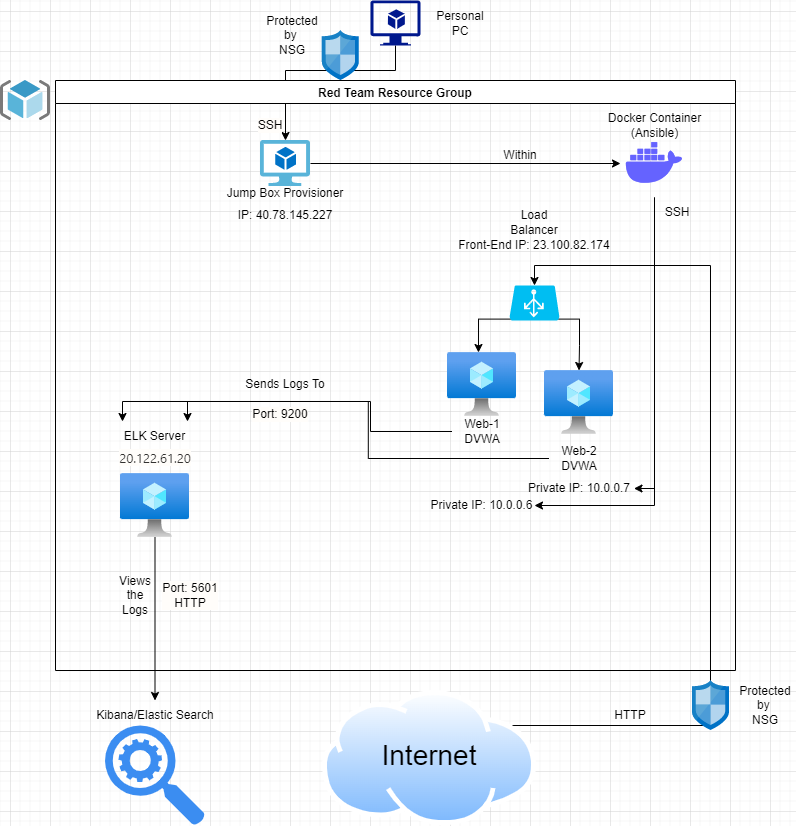

The diagram above was exported from draw.io. Its source (the exported page's mxGraphModel, read from the mxfile embedded in the PNG):
<mxGraphModel dx="1422" dy="794" grid="1" gridSize="10" guides="1" tooltips="1" connect="1" arrows="1" fold="1" page="1" pageScale="1" pageWidth="850" pageHeight="1100" math="0" shadow="0">
  <root>
    <mxCell id="0" />
    <mxCell id="1" parent="0" />
    <mxCell id="3aVnkEs2RgzMBYnyBnQv-4" style="edgeStyle=orthogonalEdgeStyle;rounded=0;orthogonalLoop=1;jettySize=auto;html=1;exitX=0.5;exitY=0;exitDx=0;exitDy=0;entryX=0.5;entryY=0;entryDx=0;entryDy=0;entryPerimeter=0;fontSize=28;" parent="1" source="3aVnkEs2RgzMBYnyBnQv-3" target="qa4XUULwrUIXrWmNBuIN-4" edge="1">
      <mxGeometry relative="1" as="geometry">
        <Array as="points">
          <mxPoint x="740" y="754" />
          <mxPoint x="740" y="294" />
          <mxPoint x="564" y="294" />
        </Array>
      </mxGeometry>
    </mxCell>
    <mxCell id="qa4XUULwrUIXrWmNBuIN-2" value="" style="sketch=0;aspect=fixed;html=1;points=[];align=center;image;fontSize=12;image=img/lib/mscae/ResourceGroup.svg;" parent="1" vertex="1">
      <mxGeometry x="30" y="109" width="50" height="40" as="geometry" />
    </mxCell>
    <mxCell id="LGdpRGj47Pj2Nt_oKl0D-3" style="edgeStyle=orthogonalEdgeStyle;rounded=0;orthogonalLoop=1;jettySize=auto;html=1;exitX=0.5;exitY=1;exitDx=0;exitDy=0;exitPerimeter=0;" edge="1" parent="1" source="qa4XUULwrUIXrWmNBuIN-10" target="qa4XUULwrUIXrWmNBuIN-8">
      <mxGeometry relative="1" as="geometry">
        <Array as="points">
          <mxPoint x="425" y="99" />
          <mxPoint x="315" y="99" />
        </Array>
      </mxGeometry>
    </mxCell>
    <mxCell id="qa4XUULwrUIXrWmNBuIN-10" value="" style="sketch=0;aspect=fixed;pointerEvents=1;shadow=0;dashed=0;html=1;strokeColor=none;labelPosition=center;verticalLabelPosition=bottom;verticalAlign=top;align=center;fillColor=#00188D;shape=mxgraph.azure.virtual_machine_feature" parent="1" vertex="1">
      <mxGeometry x="400" y="29" width="50" height="45" as="geometry" />
    </mxCell>
    <mxCell id="qa4XUULwrUIXrWmNBuIN-11" value="Red Team Resource Group" style="swimlane;" parent="1" vertex="1">
      <mxGeometry x="85" y="109" width="680" height="590" as="geometry">
        <mxRectangle x="85" y="80" width="190" height="23" as="alternateBounds" />
      </mxGeometry>
    </mxCell>
    <mxCell id="qa4XUULwrUIXrWmNBuIN-15" style="edgeStyle=orthogonalEdgeStyle;rounded=0;orthogonalLoop=1;jettySize=auto;html=1;exitX=0.02;exitY=0.96;exitDx=0;exitDy=0;exitPerimeter=0;entryX=0.449;entryY=0;entryDx=0;entryDy=0;entryPerimeter=0;" parent="qa4XUULwrUIXrWmNBuIN-11" source="qa4XUULwrUIXrWmNBuIN-4" target="qa4XUULwrUIXrWmNBuIN-5" edge="1">
      <mxGeometry relative="1" as="geometry" />
    </mxCell>
    <mxCell id="qa4XUULwrUIXrWmNBuIN-16" style="edgeStyle=orthogonalEdgeStyle;rounded=0;orthogonalLoop=1;jettySize=auto;html=1;exitX=0.98;exitY=0.96;exitDx=0;exitDy=0;exitPerimeter=0;" parent="qa4XUULwrUIXrWmNBuIN-11" source="qa4XUULwrUIXrWmNBuIN-4" target="qa4XUULwrUIXrWmNBuIN-6" edge="1">
      <mxGeometry relative="1" as="geometry" />
    </mxCell>
    <mxCell id="qa4XUULwrUIXrWmNBuIN-4" value="" style="verticalLabelPosition=bottom;html=1;verticalAlign=top;align=center;strokeColor=none;fillColor=#00BEF2;shape=mxgraph.azure.azure_load_balancer;" parent="qa4XUULwrUIXrWmNBuIN-11" vertex="1">
      <mxGeometry x="454" y="205" width="50" height="35" as="geometry" />
    </mxCell>
    <mxCell id="qa4XUULwrUIXrWmNBuIN-24" value="" style="edgeStyle=orthogonalEdgeStyle;rounded=0;orthogonalLoop=1;jettySize=auto;html=1;" parent="qa4XUULwrUIXrWmNBuIN-11" source="qa4XUULwrUIXrWmNBuIN-8" target="qa4XUULwrUIXrWmNBuIN-9" edge="1">
      <mxGeometry relative="1" as="geometry" />
    </mxCell>
    <mxCell id="qa4XUULwrUIXrWmNBuIN-8" value="" style="sketch=0;aspect=fixed;html=1;points=[];align=center;image;fontSize=12;image=img/lib/mscae/Virtual_Machine_2.svg;" parent="qa4XUULwrUIXrWmNBuIN-11" vertex="1">
      <mxGeometry x="205" y="60" width="50" height="46" as="geometry" />
    </mxCell>
    <mxCell id="qa4XUULwrUIXrWmNBuIN-31" style="edgeStyle=orthogonalEdgeStyle;rounded=0;orthogonalLoop=1;jettySize=auto;html=1;exitX=0.5;exitY=1;exitDx=0;exitDy=0;entryX=1;entryY=0.5;entryDx=0;entryDy=0;" parent="qa4XUULwrUIXrWmNBuIN-11" source="qa4XUULwrUIXrWmNBuIN-9" target="qa4XUULwrUIXrWmNBuIN-30" edge="1">
      <mxGeometry relative="1" as="geometry" />
    </mxCell>
    <mxCell id="qa4XUULwrUIXrWmNBuIN-32" style="edgeStyle=orthogonalEdgeStyle;rounded=0;orthogonalLoop=1;jettySize=auto;html=1;exitX=0.5;exitY=1;exitDx=0;exitDy=0;entryX=1;entryY=0.5;entryDx=0;entryDy=0;" parent="qa4XUULwrUIXrWmNBuIN-11" source="qa4XUULwrUIXrWmNBuIN-9" target="qa4XUULwrUIXrWmNBuIN-28" edge="1">
      <mxGeometry relative="1" as="geometry" />
    </mxCell>
    <mxCell id="qa4XUULwrUIXrWmNBuIN-9" value="" style="shape=image;html=1;verticalAlign=top;verticalLabelPosition=bottom;labelBackgroundColor=#ffffff;imageAspect=0;aspect=fixed;image=https://cdn1.iconfinder.com/data/icons/unicons-line-vol-3/24/docker-128.png" parent="qa4XUULwrUIXrWmNBuIN-11" vertex="1">
      <mxGeometry x="565" y="49" width="68" height="68" as="geometry" />
    </mxCell>
    <mxCell id="qa4XUULwrUIXrWmNBuIN-5" value="" style="aspect=fixed;html=1;points=[];align=center;image;fontSize=12;image=img/lib/azure2/compute/Virtual_Machine.svg;" parent="qa4XUULwrUIXrWmNBuIN-11" vertex="1">
      <mxGeometry x="392" y="272" width="69" height="64" as="geometry" />
    </mxCell>
    <mxCell id="qa4XUULwrUIXrWmNBuIN-6" value="" style="aspect=fixed;html=1;points=[];align=center;image;fontSize=12;image=img/lib/azure2/compute/Virtual_Machine.svg;" parent="qa4XUULwrUIXrWmNBuIN-11" vertex="1">
      <mxGeometry x="489" y="290" width="69" height="64" as="geometry" />
    </mxCell>
    <mxCell id="qa4XUULwrUIXrWmNBuIN-14" value="Jump Box Provisioner" style="text;html=1;strokeColor=none;fillColor=none;align=center;verticalAlign=middle;whiteSpace=wrap;rounded=0;" parent="qa4XUULwrUIXrWmNBuIN-11" vertex="1">
      <mxGeometry x="165" y="98" width="130" height="30" as="geometry" />
    </mxCell>
    <mxCell id="qa4XUULwrUIXrWmNBuIN-20" value="Load Balancer" style="text;html=1;strokeColor=none;fillColor=none;align=center;verticalAlign=middle;whiteSpace=wrap;rounded=0;" parent="qa4XUULwrUIXrWmNBuIN-11" vertex="1">
      <mxGeometry x="449" y="127" width="60" height="30" as="geometry" />
    </mxCell>
    <mxCell id="LGdpRGj47Pj2Nt_oKl0D-10" style="edgeStyle=orthogonalEdgeStyle;rounded=0;orthogonalLoop=1;jettySize=auto;html=1;exitX=0;exitY=0.5;exitDx=0;exitDy=0;entryX=0;entryY=0;entryDx=0;entryDy=0;" edge="1" parent="qa4XUULwrUIXrWmNBuIN-11" source="qa4XUULwrUIXrWmNBuIN-21" target="Koj_RxDfByiMWXFqpRLP-4">
      <mxGeometry relative="1" as="geometry">
        <Array as="points">
          <mxPoint x="315" y="351" />
          <mxPoint x="315" y="321" />
          <mxPoint x="67" y="321" />
        </Array>
      </mxGeometry>
    </mxCell>
    <mxCell id="qa4XUULwrUIXrWmNBuIN-21" value="Web-1 DVWA" style="text;html=1;strokeColor=none;fillColor=none;align=center;verticalAlign=middle;whiteSpace=wrap;rounded=0;" parent="qa4XUULwrUIXrWmNBuIN-11" vertex="1">
      <mxGeometry x="396.5" y="336" width="60" height="30" as="geometry" />
    </mxCell>
    <mxCell id="LGdpRGj47Pj2Nt_oKl0D-9" style="edgeStyle=orthogonalEdgeStyle;rounded=0;orthogonalLoop=1;jettySize=auto;html=1;exitX=0;exitY=0.5;exitDx=0;exitDy=0;entryX=1;entryY=0;entryDx=0;entryDy=0;" edge="1" parent="qa4XUULwrUIXrWmNBuIN-11" source="qa4XUULwrUIXrWmNBuIN-22" target="Koj_RxDfByiMWXFqpRLP-4">
      <mxGeometry relative="1" as="geometry" />
    </mxCell>
    <mxCell id="qa4XUULwrUIXrWmNBuIN-22" value="Web-2 DVWA" style="text;html=1;strokeColor=none;fillColor=none;align=center;verticalAlign=middle;whiteSpace=wrap;rounded=0;" parent="qa4XUULwrUIXrWmNBuIN-11" vertex="1">
      <mxGeometry x="493.5" y="363" width="60" height="30" as="geometry" />
    </mxCell>
    <mxCell id="qa4XUULwrUIXrWmNBuIN-27" value="IP:&amp;nbsp;40.78.145.227" style="text;html=1;strokeColor=none;fillColor=none;align=center;verticalAlign=middle;whiteSpace=wrap;rounded=0;" parent="qa4XUULwrUIXrWmNBuIN-11" vertex="1">
      <mxGeometry x="200" y="120" width="60" height="30" as="geometry" />
    </mxCell>
    <mxCell id="qa4XUULwrUIXrWmNBuIN-29" value="Front-End IP: 23.100.82.174" style="text;html=1;strokeColor=none;fillColor=none;align=center;verticalAlign=middle;whiteSpace=wrap;rounded=0;" parent="qa4XUULwrUIXrWmNBuIN-11" vertex="1">
      <mxGeometry x="368" y="150" width="222" height="30" as="geometry" />
    </mxCell>
    <mxCell id="qa4XUULwrUIXrWmNBuIN-28" value="Private IP: 10.0.0.6" style="text;html=1;strokeColor=none;fillColor=none;align=center;verticalAlign=middle;whiteSpace=wrap;rounded=0;" parent="qa4XUULwrUIXrWmNBuIN-11" vertex="1">
      <mxGeometry x="374" y="410" width="105" height="30" as="geometry" />
    </mxCell>
    <mxCell id="qa4XUULwrUIXrWmNBuIN-30" value="Private IP: 10.0.0.7" style="text;html=1;strokeColor=none;fillColor=none;align=center;verticalAlign=middle;whiteSpace=wrap;rounded=0;" parent="qa4XUULwrUIXrWmNBuIN-11" vertex="1">
      <mxGeometry x="468.5" y="393" width="110" height="30" as="geometry" />
    </mxCell>
    <mxCell id="qa4XUULwrUIXrWmNBuIN-33" value="Docker Container&lt;br&gt;(Ansible)" style="text;html=1;strokeColor=none;fillColor=none;align=center;verticalAlign=middle;whiteSpace=wrap;rounded=0;" parent="qa4XUULwrUIXrWmNBuIN-11" vertex="1">
      <mxGeometry x="546.5" y="30" width="105" height="30" as="geometry" />
    </mxCell>
    <mxCell id="qa4XUULwrUIXrWmNBuIN-34" value="Within" style="text;html=1;strokeColor=none;fillColor=none;align=center;verticalAlign=middle;whiteSpace=wrap;rounded=0;" parent="qa4XUULwrUIXrWmNBuIN-11" vertex="1">
      <mxGeometry x="435" y="60" width="60" height="30" as="geometry" />
    </mxCell>
    <mxCell id="qa4XUULwrUIXrWmNBuIN-35" value="SSH" style="text;html=1;strokeColor=none;fillColor=none;align=center;verticalAlign=middle;whiteSpace=wrap;rounded=0;" parent="qa4XUULwrUIXrWmNBuIN-11" vertex="1">
      <mxGeometry x="591.5" y="117" width="60" height="30" as="geometry" />
    </mxCell>
    <mxCell id="3aVnkEs2RgzMBYnyBnQv-5" value="" style="aspect=fixed;html=1;points=[];align=center;image;fontSize=12;image=img/lib/azure2/compute/Virtual_Machine.svg;" parent="qa4XUULwrUIXrWmNBuIN-11" vertex="1">
      <mxGeometry x="65" y="393" width="69" height="64" as="geometry" />
    </mxCell>
    <mxCell id="Koj_RxDfByiMWXFqpRLP-4" value="ELK Server" style="text;html=1;strokeColor=none;fillColor=none;align=center;verticalAlign=middle;whiteSpace=wrap;rounded=0;" parent="qa4XUULwrUIXrWmNBuIN-11" vertex="1">
      <mxGeometry x="67" y="341" width="65" height="30" as="geometry" />
    </mxCell>
    <mxCell id="w1f5Oj-ion0qU4zqXsMH-7" value="Sends Logs To" style="text;html=1;strokeColor=none;fillColor=none;align=center;verticalAlign=middle;whiteSpace=wrap;rounded=0;" parent="qa4XUULwrUIXrWmNBuIN-11" vertex="1">
      <mxGeometry x="185" y="289" width="90" height="30" as="geometry" />
    </mxCell>
    <mxCell id="w1f5Oj-ion0qU4zqXsMH-16" value="Views&lt;br&gt;the&lt;br&gt;Logs" style="text;html=1;strokeColor=none;fillColor=none;align=center;verticalAlign=middle;whiteSpace=wrap;rounded=0;" parent="qa4XUULwrUIXrWmNBuIN-11" vertex="1">
      <mxGeometry x="50" y="500" width="60" height="30" as="geometry" />
    </mxCell>
    <mxCell id="LGdpRGj47Pj2Nt_oKl0D-5" value="&lt;span style=&quot;color: rgb(50, 49, 48); font-family: az_ea_font, &amp;quot;Segoe UI&amp;quot;, az_font, system-ui, -apple-system, BlinkMacSystemFont, Roboto, Oxygen, Ubuntu, Cantarell, &amp;quot;Open Sans&amp;quot;, &amp;quot;Helvetica Neue&amp;quot;, sans-serif; font-size: 13px; text-align: left; background-color: rgb(255, 253, 250);&quot;&gt;20.122.61.20&lt;/span&gt;" style="text;html=1;strokeColor=none;fillColor=none;align=center;verticalAlign=middle;whiteSpace=wrap;rounded=0;" vertex="1" parent="qa4XUULwrUIXrWmNBuIN-11">
      <mxGeometry x="69.5" y="363" width="60" height="30" as="geometry" />
    </mxCell>
    <mxCell id="LGdpRGj47Pj2Nt_oKl0D-11" value="SSH" style="text;html=1;strokeColor=none;fillColor=none;align=center;verticalAlign=middle;whiteSpace=wrap;rounded=0;labelBackgroundColor=#FFFDFA;" vertex="1" parent="qa4XUULwrUIXrWmNBuIN-11">
      <mxGeometry x="185" y="30" width="60" height="30" as="geometry" />
    </mxCell>
    <mxCell id="LGdpRGj47Pj2Nt_oKl0D-12" value="Port: 5601&lt;br&gt;HTTP" style="text;html=1;strokeColor=none;fillColor=none;align=center;verticalAlign=middle;whiteSpace=wrap;rounded=0;labelBackgroundColor=#FFFDFA;" vertex="1" parent="qa4XUULwrUIXrWmNBuIN-11">
      <mxGeometry x="105" y="500" width="60" height="30" as="geometry" />
    </mxCell>
    <mxCell id="LGdpRGj47Pj2Nt_oKl0D-13" value="Port: 9200" style="text;html=1;strokeColor=none;fillColor=none;align=center;verticalAlign=middle;whiteSpace=wrap;rounded=0;labelBackgroundColor=#FFFDFA;" vertex="1" parent="qa4XUULwrUIXrWmNBuIN-11">
      <mxGeometry x="195" y="319" width="60" height="30" as="geometry" />
    </mxCell>
    <mxCell id="qa4XUULwrUIXrWmNBuIN-13" value="Personal PC" style="text;html=1;strokeColor=none;fillColor=none;align=center;verticalAlign=middle;whiteSpace=wrap;rounded=0;" parent="1" vertex="1">
      <mxGeometry x="460" y="36.5" width="60" height="30" as="geometry" />
    </mxCell>
    <mxCell id="3aVnkEs2RgzMBYnyBnQv-1" value="" style="aspect=fixed;perimeter=ellipsePerimeter;html=1;align=center;shadow=0;dashed=0;spacingTop=3;image;image=img/lib/active_directory/internet_cloud.svg;" parent="1" vertex="1">
      <mxGeometry x="351.86" y="719" width="214.29" height="135" as="geometry" />
    </mxCell>
    <mxCell id="3aVnkEs2RgzMBYnyBnQv-3" value="&lt;font style=&quot;font-size: 28px;&quot;&gt;Internet&lt;/font&gt;" style="text;html=1;strokeColor=none;fillColor=none;align=center;verticalAlign=middle;whiteSpace=wrap;rounded=0;" parent="1" vertex="1">
      <mxGeometry x="404.01" y="754" width="110" height="60" as="geometry" />
    </mxCell>
    <mxCell id="3aVnkEs2RgzMBYnyBnQv-6" value="" style="sketch=0;aspect=fixed;html=1;points=[];align=center;image;fontSize=12;image=img/lib/mscae/Network_Security_Groups_Classic.svg;" parent="1" vertex="1">
      <mxGeometry x="351.86" y="59" width="37" height="50" as="geometry" />
    </mxCell>
    <mxCell id="3aVnkEs2RgzMBYnyBnQv-2" value="HTTP" style="text;html=1;strokeColor=none;fillColor=none;align=center;verticalAlign=middle;whiteSpace=wrap;rounded=0;" parent="1" vertex="1">
      <mxGeometry x="630" y="729" width="60" height="30" as="geometry" />
    </mxCell>
    <mxCell id="w1f5Oj-ion0qU4zqXsMH-4" value="" style="sketch=0;html=1;aspect=fixed;strokeColor=none;shadow=0;align=center;verticalAlign=top;fillColor=#3B8DF1;shape=mxgraph.gcp2.search_api" parent="1" vertex="1">
      <mxGeometry x="134.5" y="754" width="100" height="100" as="geometry" />
    </mxCell>
    <mxCell id="w1f5Oj-ion0qU4zqXsMH-9" value="Kibana/Elastic Search" style="text;html=1;strokeColor=none;fillColor=none;align=center;verticalAlign=middle;whiteSpace=wrap;rounded=0;" parent="1" vertex="1">
      <mxGeometry x="124.5" y="729" width="120" height="30" as="geometry" />
    </mxCell>
    <mxCell id="w1f5Oj-ion0qU4zqXsMH-13" style="edgeStyle=orthogonalEdgeStyle;rounded=0;orthogonalLoop=1;jettySize=auto;html=1;entryX=0.5;entryY=0;entryDx=0;entryDy=0;" parent="1" source="3aVnkEs2RgzMBYnyBnQv-5" target="w1f5Oj-ion0qU4zqXsMH-9" edge="1">
      <mxGeometry relative="1" as="geometry" />
    </mxCell>
    <mxCell id="qa4XUULwrUIXrWmNBuIN-3" value="" style="sketch=0;aspect=fixed;html=1;points=[];align=center;image;fontSize=12;image=img/lib/mscae/Network_Security_Groups_Classic.svg;" parent="1" vertex="1">
      <mxGeometry x="722" y="709" width="37" height="50" as="geometry" />
    </mxCell>
    <mxCell id="qa4XUULwrUIXrWmNBuIN-25" value="Protected by &lt;br&gt;NSG" style="text;html=1;strokeColor=none;fillColor=none;align=center;verticalAlign=middle;whiteSpace=wrap;rounded=0;" parent="1" vertex="1">
      <mxGeometry x="765" y="719" width="60" height="30" as="geometry" />
    </mxCell>
    <mxCell id="LGdpRGj47Pj2Nt_oKl0D-4" value="Protected by &lt;br&gt;NSG" style="text;html=1;strokeColor=none;fillColor=none;align=center;verticalAlign=middle;whiteSpace=wrap;rounded=0;" vertex="1" parent="1">
      <mxGeometry x="291.86" y="49" width="60" height="30" as="geometry" />
    </mxCell>
  </root>
</mxGraphModel>